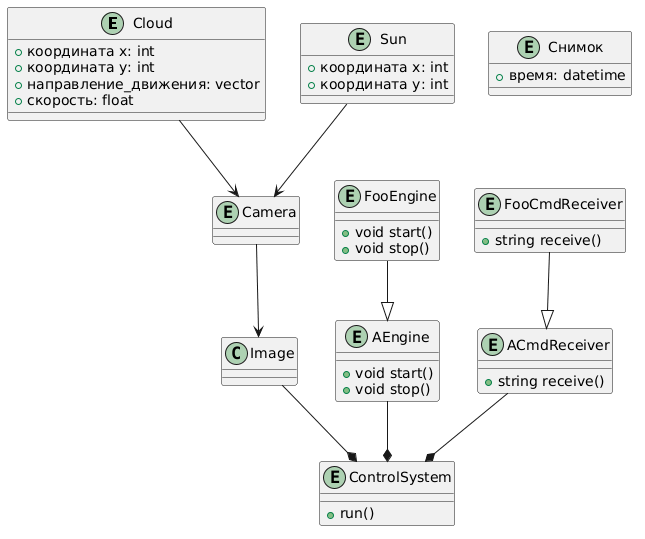

The diagram above was rendered by PlantUML. Its source (embedded in the PNG):
@startuml
entity Cloud {
    + координата x: int
    + координата y: int
    + направление_движения: vector
    + скорость: float
}

entity Sun {
    + координата x: int
    + координата y: int
}

entity Camera

entity Снимок {
    + время: datetime
}

entity ControlSystem {
    + run()
}


Cloud --> Camera
Sun --> Camera
Camera --> Image
Image --* ControlSystem


entity AEngine {
    + void start()
    + void stop()
}

entity ACmdReceiver {
  + string receive()
}

entity FooEngine {
    + void start()
    + void stop()
}

entity FooCmdReceiver {
    + string receive()
}

FooEngine --|> AEngine
FooCmdReceiver --|> ACmdReceiver
AEngine --* ControlSystem
ACmdReceiver --* ControlSystem
@enduml